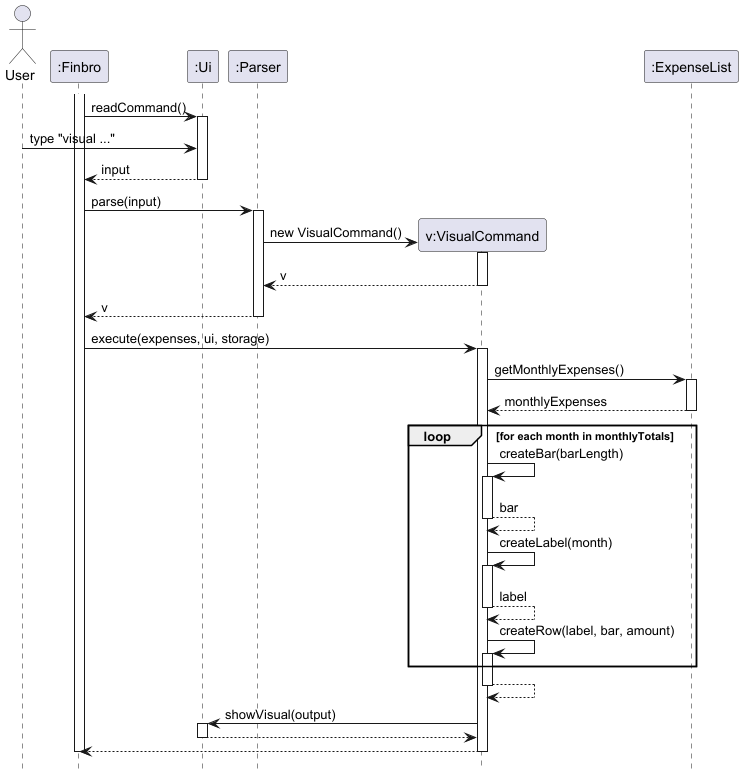

The diagram above was rendered by PlantUML. Its source (embedded in the PNG):
@startuml VisualCommand
hide footbox

actor User


participant ":Finbro" as Finbro
participant ":Ui" as Ui
participant ":Parser" as Parser
participant "v:VisualCommand" as VisualCommand
participant ":ExpenseList" as ExpenseList


activate Finbro
Finbro -> Ui ++ : readCommand()
User -> Ui : type "visual ..."
Ui --> Finbro : input
deactivate Ui

Finbro -> Parser : parse(input)
activate Parser

create VisualCommand
Parser -> VisualCommand : new VisualCommand()
activate VisualCommand
VisualCommand --> Parser : v
deactivate VisualCommand

Parser --> Finbro : v
deactivate Parser

Finbro -> VisualCommand : execute(expenses, ui, storage)
activate VisualCommand

VisualCommand -> ExpenseList : getMonthlyExpenses()
activate ExpenseList
ExpenseList --> VisualCommand : monthlyExpenses
deactivate ExpenseList



loop for each month in monthlyTotals
    VisualCommand -> VisualCommand : createBar(barLength)
    activate VisualCommand
    VisualCommand --> VisualCommand : bar
    deactivate VisualCommand

    VisualCommand -> VisualCommand : createLabel(month)
    activate VisualCommand
    VisualCommand --> VisualCommand : label
    deactivate VisualCommand

    VisualCommand -> VisualCommand : createRow(label, bar, amount)
    activate VisualCommand
end

    VisualCommand --> VisualCommand
    deactivate VisualCommand

    VisualCommand -> Ui : showVisual(output)
    activate Ui
    Ui --> VisualCommand
    deactivate Ui

    VisualCommand --> Finbro
    deactivate VisualCommand


deactivate Finbro
@enduml